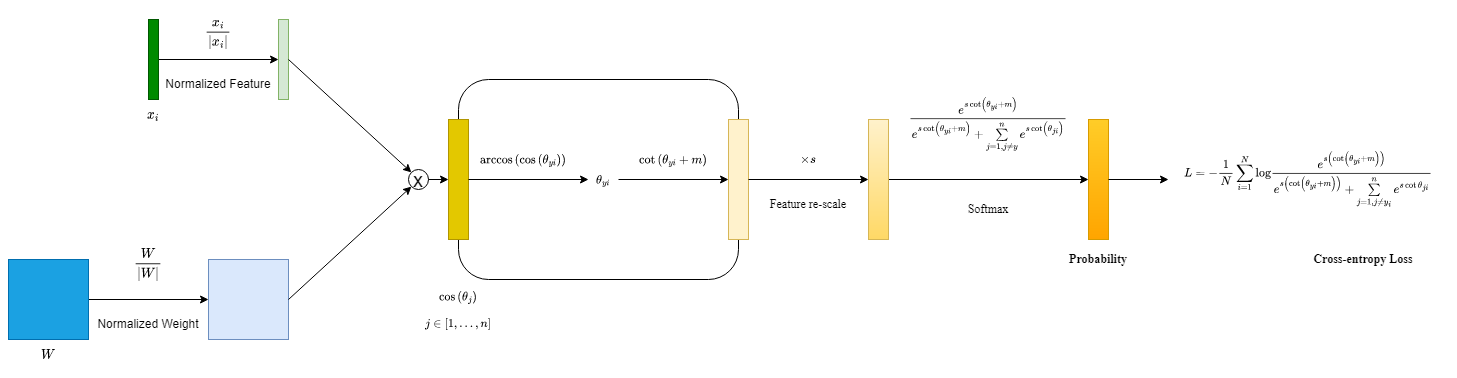

The diagram above was exported from draw.io. Its source (the exported page's mxGraphModel, read from the mxfile embedded in the PNG):
<mxGraphModel dx="782" dy="468" grid="1" gridSize="10" guides="1" tooltips="1" connect="1" arrows="1" fold="1" page="0" pageScale="1" pageWidth="850" pageHeight="1100" math="1" shadow="0">
  <root>
    <mxCell id="0" />
    <mxCell id="1" parent="0" />
    <mxCell id="mtwtkvoWPk-bfe8qXjAp-3" style="edgeStyle=orthogonalEdgeStyle;rounded=0;orthogonalLoop=1;jettySize=auto;html=1;entryX=0;entryY=0.5;entryDx=0;entryDy=0;" parent="1" source="mtwtkvoWPk-bfe8qXjAp-1" target="mtwtkvoWPk-bfe8qXjAp-2" edge="1">
      <mxGeometry relative="1" as="geometry" />
    </mxCell>
    <mxCell id="mtwtkvoWPk-bfe8qXjAp-1" value="" style="rounded=0;whiteSpace=wrap;html=1;fillColor=#008a00;fontColor=#ffffff;strokeColor=#005700;" parent="1" vertex="1">
      <mxGeometry x="300" y="120" width="10" height="80" as="geometry" />
    </mxCell>
    <mxCell id="mtwtkvoWPk-bfe8qXjAp-2" value="" style="rounded=0;whiteSpace=wrap;html=1;fillColor=#d5e8d4;strokeColor=#82b366;" parent="1" vertex="1">
      <mxGeometry x="430" y="120" width="10" height="80" as="geometry" />
    </mxCell>
    <mxCell id="mtwtkvoWPk-bfe8qXjAp-9" style="edgeStyle=orthogonalEdgeStyle;rounded=0;orthogonalLoop=1;jettySize=auto;html=1;exitX=1;exitY=0.5;exitDx=0;exitDy=0;entryX=0;entryY=0.5;entryDx=0;entryDy=0;" parent="1" source="mtwtkvoWPk-bfe8qXjAp-7" target="mtwtkvoWPk-bfe8qXjAp-8" edge="1">
      <mxGeometry relative="1" as="geometry" />
    </mxCell>
    <mxCell id="mtwtkvoWPk-bfe8qXjAp-7" value="" style="whiteSpace=wrap;html=1;aspect=fixed;fillColor=#1ba1e2;fontColor=#ffffff;strokeColor=#006EAF;" parent="1" vertex="1">
      <mxGeometry x="160" y="360" width="80" height="80" as="geometry" />
    </mxCell>
    <mxCell id="mtwtkvoWPk-bfe8qXjAp-8" value="" style="whiteSpace=wrap;html=1;aspect=fixed;fillColor=#dae8fc;strokeColor=#6c8ebf;" parent="1" vertex="1">
      <mxGeometry x="360" y="360" width="80" height="80" as="geometry" />
    </mxCell>
    <mxCell id="mtwtkvoWPk-bfe8qXjAp-12" value="&lt;span&gt;$$\frac{{{x}_{i}}}{\left|&lt;br&gt;{{x}_{i}} \right|}$$&lt;/span&gt;" style="text;html=1;strokeColor=none;fillColor=none;align=center;verticalAlign=middle;whiteSpace=wrap;rounded=0;" parent="1" vertex="1">
      <mxGeometry x="350" y="110" width="40" height="50" as="geometry" />
    </mxCell>
    <mxCell id="mtwtkvoWPk-bfe8qXjAp-13" value="Normalized Feature" style="text;html=1;strokeColor=none;fillColor=none;align=center;verticalAlign=middle;whiteSpace=wrap;rounded=0;" parent="1" vertex="1">
      <mxGeometry x="310" y="170" width="120" height="30" as="geometry" />
    </mxCell>
    <mxCell id="mtwtkvoWPk-bfe8qXjAp-14" value="Normalized Weight" style="text;html=1;strokeColor=none;fillColor=none;align=center;verticalAlign=middle;whiteSpace=wrap;rounded=0;" parent="1" vertex="1">
      <mxGeometry x="240" y="410" width="120" height="30" as="geometry" />
    </mxCell>
    <mxCell id="mtwtkvoWPk-bfe8qXjAp-16" value="&lt;span&gt;$$\frac{W}{\left|&lt;br&gt;W \right|}$$&lt;/span&gt;" style="text;html=1;strokeColor=none;fillColor=none;align=center;verticalAlign=middle;whiteSpace=wrap;rounded=0;" parent="1" vertex="1">
      <mxGeometry x="280" y="340" width="40" height="50" as="geometry" />
    </mxCell>
    <mxCell id="mtwtkvoWPk-bfe8qXjAp-17" value="" style="endArrow=classic;html=1;rounded=0;exitX=1;exitY=0.5;exitDx=0;exitDy=0;entryX=0;entryY=1;entryDx=0;entryDy=0;" parent="1" source="mtwtkvoWPk-bfe8qXjAp-8" target="mtwtkvoWPk-bfe8qXjAp-19" edge="1">
      <mxGeometry width="50" height="50" relative="1" as="geometry">
        <mxPoint x="530" y="370" as="sourcePoint" />
        <mxPoint x="560" y="290" as="targetPoint" />
      </mxGeometry>
    </mxCell>
    <mxCell id="mtwtkvoWPk-bfe8qXjAp-18" value="" style="endArrow=classic;html=1;rounded=0;exitX=1;exitY=0.5;exitDx=0;exitDy=0;entryX=0;entryY=0;entryDx=0;entryDy=0;" parent="1" source="mtwtkvoWPk-bfe8qXjAp-2" target="mtwtkvoWPk-bfe8qXjAp-19" edge="1">
      <mxGeometry width="50" height="50" relative="1" as="geometry">
        <mxPoint x="380" y="310" as="sourcePoint" />
        <mxPoint x="560" y="270" as="targetPoint" />
      </mxGeometry>
    </mxCell>
    <mxCell id="mtwtkvoWPk-bfe8qXjAp-19" value="x" style="ellipse;whiteSpace=wrap;html=1;aspect=fixed;fontSize=20;" parent="1" vertex="1">
      <mxGeometry x="560" y="270" width="20" height="20" as="geometry" />
    </mxCell>
    <mxCell id="mtwtkvoWPk-bfe8qXjAp-22" value="" style="endArrow=classic;html=1;rounded=0;fontSize=20;exitX=1;exitY=0.5;exitDx=0;exitDy=0;entryX=0;entryY=0.5;entryDx=0;entryDy=0;" parent="1" source="mtwtkvoWPk-bfe8qXjAp-19" target="mtwtkvoWPk-bfe8qXjAp-28" edge="1">
      <mxGeometry width="50" height="50" relative="1" as="geometry">
        <mxPoint x="380" y="310" as="sourcePoint" />
        <mxPoint x="530" y="440" as="targetPoint" />
      </mxGeometry>
    </mxCell>
    <mxCell id="mtwtkvoWPk-bfe8qXjAp-25" value="" style="rounded=1;whiteSpace=wrap;html=1;fontSize=20;fillColor=none;glass=0;sketch=0;shadow=0;" parent="1" vertex="1">
      <mxGeometry x="610" y="180" width="280" height="200" as="geometry" />
    </mxCell>
    <mxCell id="mtwtkvoWPk-bfe8qXjAp-26" value="" style="rounded=0;whiteSpace=wrap;html=1;fontSize=20;fillColor=#fff2cc;strokeColor=#d6b656;" parent="1" vertex="1">
      <mxGeometry x="880" y="220" width="20" height="120" as="geometry" />
    </mxCell>
    <mxCell id="mtwtkvoWPk-bfe8qXjAp-28" value="" style="rounded=0;whiteSpace=wrap;html=1;fontSize=20;fillColor=#e3c800;strokeColor=#B09500;fontColor=#000000;" parent="1" vertex="1">
      <mxGeometry x="600" y="220" width="20" height="120" as="geometry" />
    </mxCell>
    <mxCell id="mtwtkvoWPk-bfe8qXjAp-31" value="" style="endArrow=classic;html=1;rounded=0;fontSize=20;exitX=1;exitY=0.5;exitDx=0;exitDy=0;entryX=0;entryY=0.5;entryDx=0;entryDy=0;" parent="1" source="mtwtkvoWPk-bfe8qXjAp-28" target="mtwtkvoWPk-bfe8qXjAp-34" edge="1">
      <mxGeometry width="50" height="50" relative="1" as="geometry">
        <mxPoint x="570" y="480" as="sourcePoint" />
        <mxPoint x="730" y="280" as="targetPoint" />
      </mxGeometry>
    </mxCell>
    <mxCell id="mtwtkvoWPk-bfe8qXjAp-32" value="&lt;p class=&quot;MsoNormal&quot; style=&quot;font-size: 12px;&quot;&gt;&lt;span style=&quot;font-family: &amp;quot;Times New Roman&amp;quot;, serif; font-size: 12px;&quot;&gt;$$\arccos&lt;br style=&quot;font-size: 12px;&quot;&gt;\left( \cos \left( {{\theta }_{yi}} \right) \right)$$&lt;/span&gt;&lt;/p&gt;" style="text;html=1;strokeColor=none;fillColor=none;align=center;verticalAlign=middle;whiteSpace=wrap;rounded=0;shadow=0;glass=0;sketch=0;fontSize=12;" parent="1" vertex="1">
      <mxGeometry x="630" y="250" width="90" height="20" as="geometry" />
    </mxCell>
    <mxCell id="mtwtkvoWPk-bfe8qXjAp-38" style="edgeStyle=orthogonalEdgeStyle;rounded=0;orthogonalLoop=1;jettySize=auto;html=1;fontFamily=Times New Roman;fontSize=12;entryX=0;entryY=0.5;entryDx=0;entryDy=0;" parent="1" source="mtwtkvoWPk-bfe8qXjAp-34" target="mtwtkvoWPk-bfe8qXjAp-26" edge="1">
      <mxGeometry relative="1" as="geometry">
        <mxPoint x="800" y="280" as="targetPoint" />
      </mxGeometry>
    </mxCell>
    <mxCell id="mtwtkvoWPk-bfe8qXjAp-34" value="$$\theta_{yi}$$" style="text;html=1;strokeColor=none;fillColor=none;align=center;verticalAlign=middle;whiteSpace=wrap;rounded=0;shadow=0;glass=0;sketch=0;fontFamily=Times New Roman;fontSize=12;" parent="1" vertex="1">
      <mxGeometry x="740" y="265" width="30" height="30" as="geometry" />
    </mxCell>
    <mxCell id="mtwtkvoWPk-bfe8qXjAp-47" value="&lt;p class=&quot;MsoNormal&quot;&gt;&lt;span style=&quot;font-family:&amp;quot;Times New Roman&amp;quot;,serif&quot;&gt;$$\cot&lt;br/&gt;\left( {{\theta }_{yi}}+m \right)$$&lt;/span&gt;&lt;/p&gt;" style="text;html=1;strokeColor=none;fillColor=none;align=center;verticalAlign=middle;whiteSpace=wrap;rounded=0;shadow=0;glass=0;sketch=0;fontFamily=Times New Roman;fontSize=12;" parent="1" vertex="1">
      <mxGeometry x="790" y="245" width="70" height="30" as="geometry" />
    </mxCell>
    <mxCell id="mtwtkvoWPk-bfe8qXjAp-48" value="&lt;p class=&quot;MsoNormal&quot;&gt;$$\cos \left( {{\theta }_{j}} \right)$$&lt;/p&gt;&lt;p class=&quot;MsoNormal&quot;&gt;$$j\in \left[ 1,...,n \right]$$&lt;span&gt;&lt;/span&gt;&lt;/p&gt;" style="text;html=1;strokeColor=none;fillColor=none;align=center;verticalAlign=middle;whiteSpace=wrap;rounded=0;shadow=0;glass=0;sketch=0;fontFamily=Times New Roman;fontSize=12;" parent="1" vertex="1">
      <mxGeometry x="570" y="390" width="80" height="40" as="geometry" />
    </mxCell>
    <mxCell id="mtwtkvoWPk-bfe8qXjAp-49" value="" style="endArrow=classic;html=1;rounded=0;fontFamily=Times New Roman;fontSize=12;exitX=1;exitY=0.5;exitDx=0;exitDy=0;entryX=0;entryY=0.5;entryDx=0;entryDy=0;" parent="1" source="mtwtkvoWPk-bfe8qXjAp-26" target="mtwtkvoWPk-bfe8qXjAp-52" edge="1">
      <mxGeometry width="50" height="50" relative="1" as="geometry">
        <mxPoint x="950" y="300" as="sourcePoint" />
        <mxPoint x="1040" y="280" as="targetPoint" />
      </mxGeometry>
    </mxCell>
    <mxCell id="mtwtkvoWPk-bfe8qXjAp-50" value="Feature re-scale" style="text;html=1;strokeColor=none;fillColor=none;align=center;verticalAlign=middle;whiteSpace=wrap;rounded=0;shadow=0;glass=0;sketch=0;fontFamily=Times New Roman;fontSize=12;" parent="1" vertex="1">
      <mxGeometry x="910" y="290" width="100" height="30" as="geometry" />
    </mxCell>
    <mxCell id="mtwtkvoWPk-bfe8qXjAp-51" value="$$\times s$$" style="text;html=1;strokeColor=none;fillColor=none;align=center;verticalAlign=middle;whiteSpace=wrap;rounded=0;shadow=0;glass=0;sketch=0;fontFamily=Times New Roman;fontSize=12;" parent="1" vertex="1">
      <mxGeometry x="930" y="245" width="60" height="30" as="geometry" />
    </mxCell>
    <mxCell id="mtwtkvoWPk-bfe8qXjAp-56" style="edgeStyle=orthogonalEdgeStyle;rounded=0;orthogonalLoop=1;jettySize=auto;html=1;fontFamily=Times New Roman;fontSize=12;entryX=0;entryY=0.5;entryDx=0;entryDy=0;" parent="1" source="mtwtkvoWPk-bfe8qXjAp-52" target="mtwtkvoWPk-bfe8qXjAp-58" edge="1">
      <mxGeometry relative="1" as="geometry">
        <mxPoint x="1240" y="280" as="targetPoint" />
      </mxGeometry>
    </mxCell>
    <mxCell id="mtwtkvoWPk-bfe8qXjAp-52" value="" style="rounded=0;whiteSpace=wrap;html=1;fontSize=20;fillColor=#fff2cc;strokeColor=#d6b656;gradientColor=#ffd966;" parent="1" vertex="1">
      <mxGeometry x="1020" y="220" width="20" height="120" as="geometry" />
    </mxCell>
    <mxCell id="mtwtkvoWPk-bfe8qXjAp-55" value="&lt;p class=&quot;MsoNormal&quot;&gt;$$\frac{{{e}^{s\cot \left( {{\theta }_{yi}}+m&lt;br/&gt;\right)}}}{{{e}^{s\cot \left( {{\theta }_{yi}}+m&lt;br/&gt;\right)}}+\sum\limits_{j=1,j\ne y}^{n}{{{e}^{s\cot \left( {{\theta }_{ji}}&lt;br/&gt;\right)}}}}$$&lt;span style=&quot;font-family:&amp;quot;Times New Roman&amp;quot;,serif&quot;&gt;&lt;/span&gt;&lt;/p&gt;" style="text;html=1;strokeColor=none;fillColor=none;align=center;verticalAlign=middle;whiteSpace=wrap;rounded=0;shadow=0;glass=0;sketch=0;fontFamily=Times New Roman;fontSize=12;" parent="1" vertex="1">
      <mxGeometry x="1060" y="175" width="160" height="100" as="geometry" />
    </mxCell>
    <mxCell id="mtwtkvoWPk-bfe8qXjAp-57" value="Softmax" style="text;html=1;strokeColor=none;fillColor=none;align=center;verticalAlign=middle;whiteSpace=wrap;rounded=0;shadow=0;glass=0;sketch=0;fontFamily=Times New Roman;fontSize=12;" parent="1" vertex="1">
      <mxGeometry x="1110" y="295" width="60" height="30" as="geometry" />
    </mxCell>
    <mxCell id="mtwtkvoWPk-bfe8qXjAp-58" value="" style="rounded=0;whiteSpace=wrap;html=1;fontSize=20;fillColor=#ffcd28;strokeColor=#d79b00;gradientColor=#ffa500;" parent="1" vertex="1">
      <mxGeometry x="1240" y="220" width="20" height="120" as="geometry" />
    </mxCell>
    <mxCell id="mtwtkvoWPk-bfe8qXjAp-60" value="&lt;b&gt;Probability&lt;/b&gt;" style="text;html=1;strokeColor=none;fillColor=none;align=center;verticalAlign=middle;whiteSpace=wrap;rounded=0;shadow=0;glass=0;sketch=0;fontFamily=Times New Roman;fontSize=12;" parent="1" vertex="1">
      <mxGeometry x="1200" y="345" width="100" height="30" as="geometry" />
    </mxCell>
    <mxCell id="mtwtkvoWPk-bfe8qXjAp-61" value="" style="endArrow=classic;html=1;rounded=0;fontFamily=Times New Roman;fontSize=12;exitX=1;exitY=0.5;exitDx=0;exitDy=0;" parent="1" source="mtwtkvoWPk-bfe8qXjAp-58" edge="1">
      <mxGeometry width="50" height="50" relative="1" as="geometry">
        <mxPoint x="1190" y="280" as="sourcePoint" />
        <mxPoint x="1320" y="280" as="targetPoint" />
      </mxGeometry>
    </mxCell>
    <mxCell id="mtwtkvoWPk-bfe8qXjAp-63" value="$$L=-\frac{1}{N}\sum\limits_{i=1}^{N}{\log }\frac{{{e}^{s\left( \cot \left( {{\theta }_{yi}}+m \right) \right)}}}{{{e}^{s\left( \cot \left( {{\theta }_{yi}}+m \right) \right)}}+\sum\limits_{j=1,j\ne {{y}_{i}}}^{n}{{{e}^{s\cot {{\theta }_{ji}}}}}}$$" style="text;html=1;strokeColor=none;fillColor=none;align=center;verticalAlign=middle;whiteSpace=wrap;rounded=0;shadow=0;glass=0;sketch=0;fontFamily=Times New Roman;fontSize=12;" parent="1" vertex="1">
      <mxGeometry x="1320" y="215" width="280" height="130" as="geometry" />
    </mxCell>
    <mxCell id="mtwtkvoWPk-bfe8qXjAp-64" value="&lt;b&gt;Cross-entropy Loss&lt;/b&gt;" style="text;html=1;strokeColor=none;fillColor=none;align=center;verticalAlign=middle;whiteSpace=wrap;rounded=0;shadow=0;glass=0;sketch=0;fontFamily=Times New Roman;fontSize=12;" parent="1" vertex="1">
      <mxGeometry x="1450" y="345" width="130" height="30" as="geometry" />
    </mxCell>
    <mxCell id="6T_dZN4sJpy2KWgmwyhu-1" value="$$x_i$$" style="text;html=1;strokeColor=none;fillColor=none;align=center;verticalAlign=middle;whiteSpace=wrap;rounded=0;" vertex="1" parent="1">
      <mxGeometry x="275" y="200" width="60" height="30" as="geometry" />
    </mxCell>
    <mxCell id="6T_dZN4sJpy2KWgmwyhu-2" value="$$W$$" style="text;html=1;strokeColor=none;fillColor=none;align=center;verticalAlign=middle;whiteSpace=wrap;rounded=0;" vertex="1" parent="1">
      <mxGeometry x="170" y="440" width="60" height="30" as="geometry" />
    </mxCell>
  </root>
</mxGraphModel>